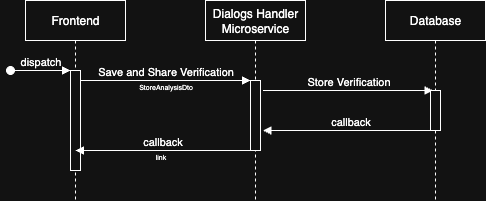

The diagram above was exported from draw.io. Its source (the exported page's mxGraphModel, read from the mxfile embedded in the PNG):
<mxGraphModel dx="946" dy="540" grid="1" gridSize="10" guides="1" tooltips="1" connect="1" arrows="1" fold="1" page="1" pageScale="1" pageWidth="1654" pageHeight="1169" math="0" shadow="0">
  <root>
    <mxCell id="0" />
    <mxCell id="1" parent="0" />
    <mxCell id="2" value="Frontend" style="shape=umlLifeline;perimeter=lifelinePerimeter;whiteSpace=wrap;html=1;container=0;dropTarget=0;collapsible=0;recursiveResize=0;outlineConnect=0;portConstraint=eastwest;newEdgeStyle={&quot;edgeStyle&quot;:&quot;elbowEdgeStyle&quot;,&quot;elbow&quot;:&quot;vertical&quot;,&quot;curved&quot;:0,&quot;rounded&quot;:0};" vertex="1" parent="1">
      <mxGeometry x="240" y="200" width="100" height="200" as="geometry" />
    </mxCell>
    <mxCell id="3" value="" style="html=1;points=[];perimeter=orthogonalPerimeter;outlineConnect=0;targetShapes=umlLifeline;portConstraint=eastwest;newEdgeStyle={&quot;edgeStyle&quot;:&quot;elbowEdgeStyle&quot;,&quot;elbow&quot;:&quot;vertical&quot;,&quot;curved&quot;:0,&quot;rounded&quot;:0};" vertex="1" parent="2">
      <mxGeometry x="45" y="70" width="10" height="100" as="geometry" />
    </mxCell>
    <mxCell id="4" value="dispatch" style="html=1;verticalAlign=bottom;startArrow=oval;endArrow=block;startSize=8;edgeStyle=elbowEdgeStyle;elbow=vertical;curved=0;rounded=0;" edge="1" parent="2" target="3">
      <mxGeometry relative="1" as="geometry">
        <mxPoint x="-15" y="70" as="sourcePoint" />
      </mxGeometry>
    </mxCell>
    <mxCell id="5" value="Dialogs Handler Microservice" style="shape=umlLifeline;perimeter=lifelinePerimeter;whiteSpace=wrap;html=1;container=0;dropTarget=0;collapsible=0;recursiveResize=0;outlineConnect=0;portConstraint=eastwest;newEdgeStyle={&quot;edgeStyle&quot;:&quot;elbowEdgeStyle&quot;,&quot;elbow&quot;:&quot;vertical&quot;,&quot;curved&quot;:0,&quot;rounded&quot;:0};" vertex="1" parent="1">
      <mxGeometry x="420" y="200" width="100" height="200" as="geometry" />
    </mxCell>
    <mxCell id="6" value="" style="html=1;points=[];perimeter=orthogonalPerimeter;outlineConnect=0;targetShapes=umlLifeline;portConstraint=eastwest;newEdgeStyle={&quot;edgeStyle&quot;:&quot;elbowEdgeStyle&quot;,&quot;elbow&quot;:&quot;vertical&quot;,&quot;curved&quot;:0,&quot;rounded&quot;:0};" vertex="1" parent="5">
      <mxGeometry x="45" y="80" width="10" height="70" as="geometry" />
    </mxCell>
    <mxCell id="7" value="Save and Share Verification" style="html=1;verticalAlign=bottom;endArrow=block;edgeStyle=elbowEdgeStyle;elbow=vertical;curved=0;rounded=0;" edge="1" source="3" target="6" parent="1">
      <mxGeometry relative="1" as="geometry">
        <mxPoint x="395" y="290" as="sourcePoint" />
        <Array as="points">
          <mxPoint x="380" y="280" />
        </Array>
      </mxGeometry>
    </mxCell>
    <mxCell id="8" value="Store Verification" style="html=1;verticalAlign=bottom;endArrow=block;edgeStyle=elbowEdgeStyle;elbow=vertical;curved=0;rounded=0;" edge="1" parent="1">
      <mxGeometry relative="1" as="geometry">
        <mxPoint x="477.5" y="290" as="sourcePoint" />
        <Array as="points">
          <mxPoint x="562.5" y="290" />
        </Array>
        <mxPoint x="647.5" y="290" as="targetPoint" />
        <mxPoint as="offset" />
      </mxGeometry>
    </mxCell>
    <mxCell id="9" value="callback" style="html=1;verticalAlign=bottom;endArrow=block;edgeStyle=elbowEdgeStyle;elbow=vertical;curved=0;rounded=0;" edge="1" parent="1">
      <mxGeometry relative="1" as="geometry">
        <mxPoint x="652.5" y="330" as="sourcePoint" />
        <Array as="points">
          <mxPoint x="577.5" y="330" />
        </Array>
        <mxPoint x="477.5" y="330" as="targetPoint" />
      </mxGeometry>
    </mxCell>
    <mxCell id="10" value="Database" style="shape=umlLifeline;perimeter=lifelinePerimeter;whiteSpace=wrap;html=1;container=0;dropTarget=0;collapsible=0;recursiveResize=0;outlineConnect=0;portConstraint=eastwest;newEdgeStyle={&quot;edgeStyle&quot;:&quot;elbowEdgeStyle&quot;,&quot;elbow&quot;:&quot;vertical&quot;,&quot;curved&quot;:0,&quot;rounded&quot;:0};" vertex="1" parent="1">
      <mxGeometry x="600" y="200" width="100" height="200" as="geometry" />
    </mxCell>
    <mxCell id="11" value="" style="html=1;points=[];perimeter=orthogonalPerimeter;outlineConnect=0;targetShapes=umlLifeline;portConstraint=eastwest;newEdgeStyle={&quot;edgeStyle&quot;:&quot;elbowEdgeStyle&quot;,&quot;elbow&quot;:&quot;vertical&quot;,&quot;curved&quot;:0,&quot;rounded&quot;:0};" vertex="1" parent="10">
      <mxGeometry x="45" y="90" width="10" height="40" as="geometry" />
    </mxCell>
    <mxCell id="12" value="callback" style="html=1;verticalAlign=bottom;endArrow=block;edgeStyle=elbowEdgeStyle;elbow=vertical;curved=0;rounded=0;" edge="1" parent="1">
      <mxGeometry relative="1" as="geometry">
        <mxPoint x="465" y="350" as="sourcePoint" />
        <Array as="points">
          <mxPoint x="390" y="350" />
        </Array>
        <mxPoint x="290" y="350" as="targetPoint" />
      </mxGeometry>
    </mxCell>
    <mxCell id="13" value="&lt;font style=&quot;font-size: 7px;&quot;&gt;StoreAnalysisDto&lt;/font&gt;" style="text;html=1;align=center;verticalAlign=middle;resizable=0;points=[];autosize=1;strokeColor=none;fillColor=none;" vertex="1" parent="1">
      <mxGeometry x="340" y="270" width="80" height="30" as="geometry" />
    </mxCell>
    <mxCell id="14" value="&lt;font style=&quot;font-size: 7px;&quot;&gt;link&lt;/font&gt;" style="text;html=1;align=center;verticalAlign=middle;resizable=0;points=[];autosize=1;strokeColor=none;fillColor=none;" vertex="1" parent="1">
      <mxGeometry x="360" y="340" width="30" height="30" as="geometry" />
    </mxCell>
  </root>
</mxGraphModel>